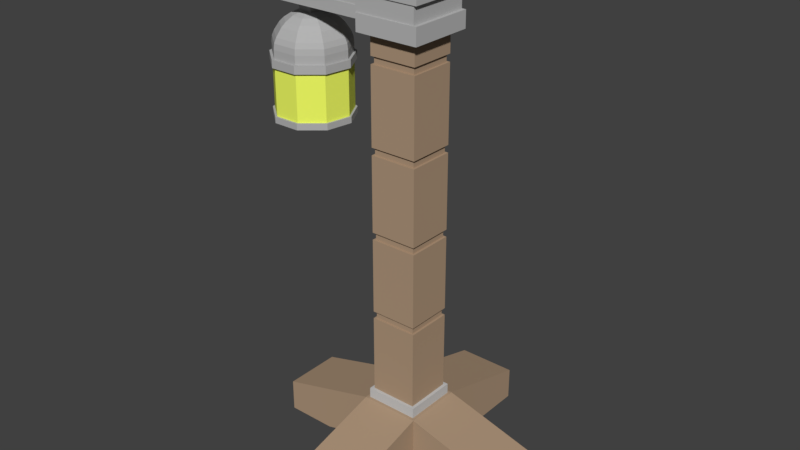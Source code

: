 # Source: Lampe.blend  (saved by Blender 2.79.0; exported with 4.5.12 LTS)
import bpy
from mathutils import Matrix  # noqa: F401  (used for matrix-valued properties, if any)

bpy.ops.wm.read_factory_settings(use_empty=True)
scene = bpy.context.scene
scene.name = 'Scene'

# ---- collections
col_collection_1 = bpy.data.collections.new('Collection 1'); scene.collection.children.link(col_collection_1)

# ---- materials (node trees are filled in below, after node groups)
mat_material_001 = bpy.data.materials.new('Material.001')
mat_material_001.alpha_threshold = 0.0
mat_material_001.use_transparent_shadow = False
mat_material_001.diffuse_color = (0.477, 0.477, 0.477, 1.0)
mat_material_001.roughness = 0.5
mat_material_001.specular_intensity = 0.0
mat_material = bpy.data.materials.new('Material')
mat_material.alpha_threshold = 0.0
mat_material.use_transparent_shadow = False
mat_material.diffuse_color = (0.4292, 0.3029, 0.201, 1.0)
mat_material.roughness = 0.5
mat_material.specular_intensity = 0.0
mat_material.line_color = (0.0, 0.0, 0.0, 1.0)
mat_lampelicht = bpy.data.materials.new('LampeLicht')
mat_lampelicht.alpha_threshold = 0.0
mat_lampelicht.use_transparent_shadow = False
mat_lampelicht.diffuse_color = (0.8867, 1.0, 0.1311, 1.0)
mat_lampelicht.roughness = 0.5
mat_lampelicht.specular_intensity = 0.0
mat_lampeau_en = bpy.data.materials.new('LampeAußen')
mat_lampeau_en.alpha_threshold = 0.0
mat_lampeau_en.use_transparent_shadow = False
mat_lampeau_en.diffuse_color = (0.448, 0.448, 0.448, 1.0)
mat_lampeau_en.roughness = 0.5
mat_lampeau_en.specular_intensity = 0.0
mat_material_003 = bpy.data.materials.new('Material.003')
mat_material_003.alpha_threshold = 0.0
mat_material_003.use_transparent_shadow = False
mat_material_003.diffuse_color = (0.5596, 0.5596, 0.5596, 1.0)
mat_material_003.roughness = 0.5
mat_material_003.specular_intensity = 0.0

# ---- material node trees

# ---- world
world_world = bpy.data.worlds.new('World'); scene.world = world_world
world_world.color = (0.05088, 0.05088, 0.05088)
world_world.use_sun_shadow = False
world_world.sun_shadow_jitter_overblur = 0.0
world_world.cycles.sampling_method = 'MANUAL'

# ---- meshes
me_cube_001 = bpy.data.meshes.new('Cube.001')
me_cube_001.from_pydata([(-2.36, -0.7004, 0.01376), (-2.36, -0.7004, 0.7134), (-2.36, 0.7004, 0.01376), (-2.36, 0.7004, 0.7134), (1.026, -1.0, -0.1359), (1.026, -1.0, 0.863), (1.026, 1.0, -0.1359), (1.026, 1.0, 0.863), (-0.262, 1.0, -0.1359), (-0.262, 1.0, 0.863), (-0.262, -1.0, -0.1359), (-0.262, -1.0, 0.863), (-0.3154, 0.7004, 0.01376), (-0.3154, -0.7004, 0.7134), (-0.3154, 0.7004, 0.7134), (-0.3154, -0.7004, 0.01376), (-1.784, 0.7004, 0.01376), (-2.063, 0.7004, 0.01376), (-1.784, -0.7004, 0.7134), (-2.063, -0.7004, 0.7134), (-2.063, 0.7004, 0.7134), (-1.784, 0.7004, 0.7134), (-2.063, -0.7004, 0.01376), (-1.784, -0.7004, 0.01376), (-2.36, 0.2335, 0.01376), (-2.36, -0.2335, 0.01376), (-2.36, -0.2335, 0.7134), (-2.36, 0.2335, 0.7134), (1.026, -0.3333, -0.1359), (1.026, 0.3333, -0.1359), (1.026, 0.3333, 0.863), (1.026, -0.3333, 0.863), (-0.262, 0.3333, 0.863), (-0.262, -0.3333, 0.863), (-0.262, 0.3333, -0.1359), (-0.262, -0.3333, -0.1359), (-0.3154, 0.2335, 0.01376), (-0.3154, -0.2335, 0.01376), (-0.3154, 0.2335, 0.7134), (-0.3154, -0.2335, 0.7134), (-2.063, 0.2335, 0.01376), (-2.063, -0.2335, 0.01376), (-1.784, 0.2335, 0.01376), (-1.784, -0.2335, 0.01376), (-1.784, 0.2335, 0.7134), (-1.784, -0.2335, 0.7134), (-2.063, 0.2335, 0.7134), (-2.063, -0.2335, 0.7134), (-2.063, 0.2335, -0.2473), (-2.063, -0.2335, -0.2473), (-1.784, 0.2335, -0.2473), (-1.784, -0.2335, -0.2473), (-2.36, -0.7004, 0.247), (-2.36, -0.7004, 0.4802), (-2.36, 0.7004, 0.4802), (-2.36, 0.7004, 0.247), (1.026, 1.0, 0.53), (1.026, 1.0, 0.1971), (1.026, -1.0, 0.53), (1.026, -1.0, 0.1971), (-0.262, -1.0, 0.53), (-0.262, -1.0, 0.1971), (-0.262, 1.0, 0.53), (-0.262, 1.0, 0.1971), (-0.3154, 0.7004, 0.4802), (-0.3154, 0.7004, 0.247), (-0.3154, -0.7004, 0.4802), (-0.3154, -0.7004, 0.247), (-2.063, 0.7004, 0.4802), (-2.063, 0.7004, 0.247), (-1.784, 0.7004, 0.4802), (-1.784, 0.7004, 0.247), (-1.784, -0.7004, 0.4802), (-1.784, -0.7004, 0.247), (-2.063, -0.7004, 0.4802), (-2.063, -0.7004, 0.247), (1.026, 0.3333, 0.53), (1.026, 0.3333, 0.1971), (1.026, -0.3333, 0.53), (1.026, -0.3333, 0.1971), (-2.36, -0.2335, 0.4802), (-2.36, -0.2335, 0.247), (-2.36, 0.2335, 0.4802), (-2.36, 0.2335, 0.247), (-2.306, -0.6749, 0.247), (-2.306, -0.6749, 0.4802), (-2.306, 0.6749, 0.4802), (-2.306, 0.6749, 0.247), (0.9565, 0.9636, 0.53), (0.9565, 0.9636, 0.1971), (0.9565, -0.9636, 0.53), (0.9565, -0.9636, 0.1971), (-0.2848, -0.9636, 0.53), (-0.2848, -0.9636, 0.1971), (-0.2848, 0.9636, 0.53), (-0.2848, 0.9636, 0.1971), (-0.3362, 0.6749, 0.4802), (-0.3362, 0.6749, 0.247), (-0.3362, -0.6749, 0.4802), (-0.3362, -0.6749, 0.247), (-2.02, 0.6749, 0.4802), (-2.02, 0.6749, 0.247), (-1.751, 0.6749, 0.4802), (-1.751, 0.6749, 0.247), (-1.751, -0.6749, 0.4802), (-1.751, -0.6749, 0.247), (-2.02, -0.6749, 0.4802), (-2.02, -0.6749, 0.247), (0.9565, 0.3212, 0.53), (0.9565, 0.3212, 0.1971), (0.9565, -0.3212, 0.53), (0.9565, -0.3212, 0.1971), (-2.306, -0.225, 0.4802), (-2.306, -0.225, 0.247), (-2.306, 0.225, 0.4802), (-2.306, 0.225, 0.247), (-1.793, 0.224, -0.2039), (-1.678, 0.4324, -0.2698), (-1.588, 0.5959, -0.3621), (-1.532, 0.6988, -0.4507), (-1.498, 0.7603, -0.5304), (-1.462, 0.8249, -0.6145), (-1.434, 0.8757, -0.7172), (-1.425, 0.8929, -0.8328), (-1.728, 0.05077, -0.2039), (-1.552, 0.09801, -0.2698), (-1.414, 0.1351, -0.3621), (-1.327, 0.1584, -0.4507), (-1.275, 0.1723, -0.5304), (-1.22, 0.187, -0.6145), (-1.178, 0.1985, -0.7172), (-1.163, 0.2024, -0.8328), (-1.75, -0.1462, -0.2039), (-1.596, -0.2822, -0.2698), (-1.474, -0.389, -0.3621), (-1.398, -0.4561, -0.4507), (-1.352, -0.4962, -0.5304), (-1.304, -0.5384, -0.6145), (-1.267, -0.5716, -0.7172), (-1.254, -0.5828, -0.8328), (-1.851, -0.2747, -0.2039), (-1.79, -0.5304, -0.2698), (-1.742, -0.731, -0.3621), (-1.712, -0.8573, -0.4507), (-1.694, -0.9326, -0.5304), (-1.675, -1.012, -0.6145), (-1.66, -1.074, -0.7172), (-1.655, -1.095, -0.8328), (-1.917, -8.251e-07, -0.185), (-1.982, -0.2747, -0.2039), (-2.043, -0.5304, -0.2698), (-2.091, -0.731, -0.3621), (-2.121, -0.8573, -0.4507), (-2.139, -0.9326, -0.5304), (-2.158, -1.012, -0.6145), (-2.173, -1.074, -0.7172), (-2.178, -1.095, -0.8328), (-2.083, -0.1462, -0.2039), (-2.237, -0.2822, -0.2698), (-2.359, -0.389, -0.3621), (-2.435, -0.4561, -0.4507), (-2.481, -0.4962, -0.5304), (-2.529, -0.5384, -0.6145), (-2.566, -0.5716, -0.7172), (-2.579, -0.5828, -0.8328), (-2.106, 0.05077, -0.2039), (-2.281, 0.09801, -0.2698), (-2.419, 0.1351, -0.3621), (-2.506, 0.1584, -0.4507), (-2.558, 0.1723, -0.5304), (-2.613, 0.187, -0.6145), (-2.655, 0.1985, -0.7172), (-2.67, 0.2024, -0.8328), (-2.04, 0.224, -0.2039), (-2.155, 0.4324, -0.2698), (-2.245, 0.5959, -0.3621), (-2.301, 0.6988, -0.4507), (-2.335, 0.7603, -0.5304), (-2.371, 0.8249, -0.6145), (-2.399, 0.8757, -0.7172), (-2.408, 0.8929, -0.8328), (-1.917, 0.2924, -0.2039), (-1.917, 0.5644, -0.2698), (-1.917, 0.7779, -0.3621), (-1.917, 0.9123, -0.4507), (-1.917, 0.9924, -0.5304), (-1.917, 1.077, -0.6145), (-1.917, 1.143, -0.7172), (-1.917, 1.166, -0.8328), (-1.425, 0.8929, -2.22), (-1.163, 0.2024, -2.22), (-1.254, -0.5828, -2.22), (-1.655, -1.095, -2.22), (-2.178, -1.095, -2.22), (-2.579, -0.5828, -2.22), (-2.67, 0.2024, -2.22), (-2.408, 0.8929, -2.22), (-1.917, 1.166, -2.22), (-2.719, 0.2156, -1.162), (-1.638, -1.167, -1.004), (-1.638, -1.167, -1.162), (-2.195, -1.167, -1.162), (-2.195, -1.167, -1.004), (-2.44, 0.9511, -1.004), (-2.44, 0.9511, -1.162), (-1.917, 1.242, -1.162), (-1.917, 1.242, -1.004), (-1.254, -0.5828, -1.005), (-1.254, -0.5828, -1.162), (-1.655, -1.095, -1.162), (-1.655, -1.095, -1.005), (-2.178, -1.095, -1.005), (-2.178, -1.095, -1.162), (-2.579, -0.5828, -1.162), (-2.579, -0.5828, -1.005), (-1.917, 1.166, -1.005), (-1.917, 1.166, -1.162), (-1.425, 0.8929, -1.162), (-1.425, 0.8929, -1.005), (-2.67, 0.2024, -1.162), (-2.67, 0.2024, -1.005), (-1.163, 0.2024, -1.005), (-1.163, 0.2024, -1.162), (-2.408, 0.8929, -1.162), (-2.408, 0.8929, -1.005), (-2.719, 0.2156, -1.004), (-1.114, 0.2156, -1.004), (-1.114, 0.2156, -1.162), (-1.393, 0.9511, -1.162), (-1.393, 0.9511, -1.004), (-1.211, -0.6208, -1.004), (-1.211, -0.6208, -1.162), (-2.622, -0.6208, -1.162), (-2.622, -0.6208, -1.004), (-1.163, 0.2024, -2.094), (-1.254, -0.5828, -2.094), (-1.655, -1.095, -2.094), (-2.178, -1.095, -2.094), (-2.579, -0.5828, -2.094), (-2.67, 0.2024, -2.094), (-2.408, 0.8929, -2.094), (-1.917, 1.166, -2.094), (-1.425, 0.8929, -2.094), (-1.124, 0.213, -2.22), (-1.399, 0.9395, -2.22), (-1.219, -0.6132, -2.22), (-1.641, -1.152, -2.22), (-2.192, -1.152, -2.22), (-2.614, -0.6132, -2.22), (-2.709, 0.213, -2.22), (-2.434, 0.9395, -2.22), (-1.917, 1.226, -2.22), (-1.219, -0.6132, -2.094), (-1.641, -1.152, -2.094), (-2.192, -1.152, -2.094), (-2.614, -0.6132, -2.094), (-2.709, 0.213, -2.094), (-1.917, 1.226, -2.094), (-1.399, 0.9395, -2.094), (-1.124, 0.213, -2.094), (-2.434, 0.9395, -2.094), (0.9739, 0.9093, -8.461), (0.9739, -0.9093, -8.461), (-0.2197, -0.9093, -8.461), (-0.2197, 0.9093, -8.461), (0.916, 0.821, -7.521), (0.916, -0.821, -7.521), (-0.1617, -0.821, -7.521), (-0.1617, 0.821, -7.521), (-2.261, -0.9093, -8.739), (-2.261, 0.9093, -8.739), (-2.261, -0.9093, -8.075), (-2.261, 0.9093, -8.075), (0.9739, 4.02, -8.739), (-0.2197, 4.02, -8.739), (0.9739, 4.02, -8.075), (-0.2197, 4.02, -8.075), (3.015, 0.9093, -8.739), (3.015, -0.9093, -8.739), (3.015, 0.9093, -8.075), (3.015, -0.9093, -8.075), (0.9739, -4.02, -8.739), (-0.2197, -4.02, -8.739), (0.9739, -4.02, -8.075), (-0.2197, -4.02, -8.075), (-1.24, -0.9093, -7.798), (-1.24, -0.9093, -8.738), (-1.24, 0.9093, -7.798), (-1.24, 0.9093, -8.738), (0.9739, 2.464, -8.738), (0.9739, 2.464, -7.798), (-0.2197, 2.464, -7.798), (-0.2197, 2.464, -8.738), (1.995, -0.9093, -7.798), (1.995, 0.9093, -7.798), (1.995, -0.9093, -8.738), (1.995, 0.9093, -8.738), (-0.2197, -2.464, -7.798), (0.9739, -2.464, -7.798), (-0.2197, -2.464, -8.738), (0.9739, -2.464, -8.738), (0.9739, 0.9093, -7.521), (0.9739, -0.9093, -7.521), (-0.2197, 0.9093, -7.521), (-0.2197, -0.9093, -7.521), (0.8536, 0.7259, -7.313), (0.8536, -0.7259, -7.313), (-0.09933, 0.7259, -7.313), (-0.09933, -0.7259, -7.313), (0.916, 0.821, -7.313), (0.916, -0.821, -7.313), (-0.1617, 0.821, -7.313), (-0.1617, -0.821, -7.313), (-0.09933, -0.7259, 1.04), (-0.09933, 0.7259, 1.04), (0.8536, -0.7259, 1.04), (0.8536, 0.7259, 1.04), (-0.05704, -0.6615, -0.7042), (-0.05704, -0.6615, -0.5578), (0.8113, -0.6615, -0.5578), (0.8113, -0.6615, -0.7042), (-0.05704, -0.6615, -2.375), (-0.05704, -0.6615, -2.228), (0.8113, -0.6615, -2.228), (0.8113, -0.6615, -2.375), (-0.05704, -0.6615, -4.045), (-0.05704, -0.6615, -3.899), (0.8113, -0.6615, -3.899), (0.8113, -0.6615, -4.045), (-0.05704, -0.6615, -5.716), (-0.05704, -0.6615, -5.57), (0.8113, -0.6615, -5.57), (0.8113, -0.6615, -5.716), (-0.09933, 0.7259, -0.5578), (-0.09933, 0.7259, -0.7042), (-0.09933, 0.7259, -2.228), (-0.09933, 0.7259, -2.375), (-0.09933, 0.7259, -3.899), (-0.09933, 0.7259, -4.045), (-0.09933, 0.7259, -5.57), (-0.09933, 0.7259, -5.716), (0.8536, 0.7259, -5.716), (0.8536, 0.7259, -5.57), (0.8536, 0.7259, -4.045), (0.8536, 0.7259, -3.899), (0.8536, 0.7259, -2.375), (0.8536, 0.7259, -2.228), (0.8536, 0.7259, -0.7042), (0.8536, 0.7259, -0.5578), (-0.09933, -0.7259, -0.5578), (-0.09933, -0.7259, -0.7042), (-0.09933, -0.7259, -2.228), (-0.09933, -0.7259, -2.375), (-0.09933, -0.7259, -3.899), (-0.09933, -0.7259, -4.045), (-0.09933, -0.7259, -5.57), (-0.09933, -0.7259, -5.716), (0.8536, -0.7259, -5.716), (0.8536, -0.7259, -5.57), (0.8536, -0.7259, -4.045), (0.8536, -0.7259, -3.899), (0.8536, -0.7259, -2.375), (0.8536, -0.7259, -2.228), (0.8536, -0.7259, -0.7042), (0.8536, -0.7259, -0.5578), (0.8113, 0.6615, -5.716), (0.8113, 0.6615, -5.57), (0.8113, 0.6615, -4.045), (0.8113, 0.6615, -3.899), (0.8113, 0.6615, -2.375), (0.8113, 0.6615, -2.228), (0.8113, 0.6615, -0.7042), (0.8113, 0.6615, -0.5578), (-0.05704, 0.6615, -5.57), (-0.05704, 0.6615, -5.716), (-0.05704, 0.6615, -3.899), (-0.05704, 0.6615, -4.045), (-0.05704, 0.6615, -2.228), (-0.05704, 0.6615, -2.375), (-0.05704, 0.6615, -0.5578), (-0.05704, 0.6615, -0.7042)], [], [(82, 27, 3, 54), (62, 9, 7, 56), (78, 31, 5, 58), (74, 19, 1, 53), (35, 28, 4, 10), (47, 26, 1, 19), (31, 33, 11, 5), (37, 35, 10, 15), (58, 5, 11, 60), (64, 14, 9, 62), (70, 21, 14, 64), (43, 37, 15, 23), (33, 39, 13, 11), (60, 11, 13, 66), (25, 41, 22, 0), (41, 43, 23, 22), (54, 3, 20, 68), (68, 20, 21, 70), (39, 45, 18, 13), (45, 47, 19, 18), (66, 13, 18, 72), (72, 18, 19, 74), (21, 20, 46, 44), (44, 46, 47, 45), (14, 21, 44, 38), (38, 44, 45, 39), (17, 16, 42, 40), (43, 41, 49, 51), (2, 17, 40, 24), (24, 40, 41, 25), (9, 14, 38, 32), (32, 38, 39, 33), (16, 12, 36, 42), (42, 36, 37, 43), (12, 8, 34, 36), (36, 34, 35, 37), (7, 9, 32, 30), (30, 32, 33, 31), (20, 3, 27, 46), (46, 27, 26, 47), (8, 6, 29, 34), (34, 29, 28, 35), (56, 7, 30, 76), (76, 30, 31, 78), (53, 1, 26, 80), (80, 26, 27, 82), (48, 50, 51, 49), (42, 43, 51, 50), (41, 40, 48, 49), (40, 42, 50, 48), (25, 81, 83, 24), (69, 55, 87, 101), (0, 52, 81, 25), (78, 58, 90, 110), (29, 77, 79, 28), (83, 81, 113, 115), (6, 57, 77, 29), (68, 70, 102, 100), (23, 73, 75, 22), (59, 79, 111, 91), (15, 67, 73, 23), (71, 69, 101, 103), (17, 69, 71, 16), (74, 53, 85, 106), (2, 55, 69, 17), (66, 72, 104, 98), (10, 61, 67, 15), (52, 75, 107, 84), (16, 71, 65, 12), (73, 67, 99, 105), (12, 65, 63, 8), (58, 60, 92, 90), (4, 59, 61, 10), (72, 74, 106, 104), (22, 75, 52, 0), (61, 59, 91, 93), (28, 79, 59, 4), (75, 73, 105, 107), (8, 63, 57, 6), (64, 62, 94, 96), (24, 83, 55, 2), (56, 76, 108, 88), (113, 112, 114, 115), (84, 85, 112, 113), (109, 108, 110, 111), (89, 88, 108, 109), (105, 104, 106, 107), (99, 98, 104, 105), (101, 100, 102, 103), (87, 86, 100, 101), (93, 92, 98, 99), (103, 102, 96, 97), (97, 96, 94, 95), (91, 90, 92, 93), (107, 106, 85, 84), (111, 110, 90, 91), (95, 94, 88, 89), (115, 114, 86, 87), (80, 82, 114, 112), (57, 63, 95, 89), (54, 68, 100, 86), (81, 52, 84, 113), (62, 56, 88, 94), (67, 61, 93, 99), (53, 80, 112, 85), (55, 83, 115, 87), (60, 66, 98, 92), (79, 77, 109, 111), (82, 54, 86, 114), (65, 71, 103, 97), (76, 78, 110, 108), (70, 64, 96, 102), (77, 57, 89, 109), (63, 65, 97, 95), (185, 184, 119, 120), (186, 185, 120, 121), (187, 186, 121, 122), (188, 187, 122, 123), (181, 148, 116), (182, 181, 116, 117), (183, 182, 117, 118), (184, 183, 118, 119), (119, 118, 126, 127), (120, 119, 127, 128), (121, 120, 128, 129), (122, 121, 129, 130), (123, 122, 130, 131), (116, 148, 124), (117, 116, 124, 125), (118, 117, 125, 126), (131, 130, 138, 139), (124, 148, 132), (125, 124, 132, 133), (126, 125, 133, 134), (127, 126, 134, 135), (128, 127, 135, 136), (129, 128, 136, 137), (130, 129, 137, 138), (136, 135, 143, 144), (137, 136, 144, 145), (138, 137, 145, 146), (139, 138, 146, 147), (132, 148, 140), (133, 132, 140, 141), (134, 133, 141, 142), (135, 134, 142, 143), (140, 148, 149), (141, 140, 149, 150), (142, 141, 150, 151), (143, 142, 151, 152), (144, 143, 152, 153), (145, 144, 153, 154), (146, 145, 154, 155), (147, 146, 155, 156), (153, 152, 160, 161), (154, 153, 161, 162), (155, 154, 162, 163), (156, 155, 163, 164), (149, 148, 157), (150, 149, 157, 158), (151, 150, 158, 159), (152, 151, 159, 160), (158, 157, 165, 166), (159, 158, 166, 167), (160, 159, 167, 168), (161, 160, 168, 169), (162, 161, 169, 170), (163, 162, 170, 171), (164, 163, 171, 172), (157, 148, 165), (170, 169, 177, 178), (171, 170, 178, 179), (172, 171, 179, 180), (165, 148, 173), (166, 165, 173, 174), (167, 166, 174, 175), (168, 167, 175, 176), (169, 168, 176, 177), (175, 174, 182, 183), (176, 175, 183, 184), (177, 176, 184, 185), (178, 177, 185, 186), (179, 178, 186, 187), (180, 179, 187, 188), (173, 148, 181), (174, 173, 181, 182), (237, 238, 255, 254), (236, 237, 254, 253), (193, 192, 246, 247), (164, 172, 220, 214), (131, 139, 207, 221), (123, 131, 221, 218), (172, 180, 224, 220), (147, 156, 211, 210), (180, 188, 215, 224), (189, 190, 191, 192, 193, 194, 195, 196, 197), (234, 235, 252, 259), (156, 164, 214, 211), (205, 204, 203, 206), (238, 239, 256, 255), (192, 191, 245, 246), (188, 123, 218, 215), (242, 234, 259, 258), (191, 190, 243, 245), (189, 197, 251, 244), (212, 209, 200, 201), (222, 217, 228, 227), (207, 210, 199, 230), (219, 213, 232, 198), (224, 215, 206, 203), (209, 208, 231, 200), (220, 224, 203, 225), (221, 207, 230, 226), (211, 214, 233, 202), (139, 147, 210, 207), (201, 200, 199, 202), (204, 198, 225, 203), (227, 228, 229, 226), (231, 227, 226, 230), (198, 232, 233, 225), (228, 205, 206, 229), (232, 201, 202, 233), (200, 231, 230, 199), (214, 220, 225, 233), (217, 216, 205, 228), (218, 221, 226, 229), (210, 211, 202, 199), (215, 218, 229, 206), (223, 219, 198, 204), (213, 212, 201, 232), (216, 223, 204, 205), (208, 222, 227, 231), (222, 208, 235, 234), (212, 213, 238, 237), (223, 216, 241, 240), (208, 209, 236, 235), (219, 223, 240, 239), (216, 217, 242, 241), (217, 222, 234, 242), (213, 219, 239, 238), (209, 212, 237, 236), (253, 254, 247, 246), (255, 256, 249, 248), (258, 259, 243, 244), (257, 258, 244, 251), (256, 260, 250, 249), (252, 253, 246, 245), (260, 257, 251, 250), (254, 255, 248, 247), (259, 252, 245, 243), (194, 193, 247, 248), (240, 241, 257, 260), (195, 194, 248, 249), (235, 236, 253, 252), (196, 195, 249, 250), (239, 240, 260, 256), (197, 196, 250, 251), (190, 189, 244, 243), (241, 242, 258, 257), (261, 262, 263, 264), (266, 265, 309, 310), (294, 293, 280, 279), (298, 297, 284, 283), (286, 285, 271, 269), (290, 289, 273, 275), (269, 271, 272, 270), (285, 287, 272, 271), (287, 288, 270, 272), (288, 286, 269, 270), (275, 273, 274, 276), (291, 290, 275, 276), (292, 291, 276, 274), (289, 292, 274, 273), (277, 279, 280, 278), (293, 295, 278, 280), (296, 294, 279, 277), (295, 296, 277, 278), (281, 283, 284, 282), (297, 299, 282, 284), (300, 298, 283, 281), (299, 300, 281, 282), (264, 263, 286, 288), (303, 264, 288, 287), (304, 303, 287, 285), (263, 304, 285, 286), (261, 264, 292, 289), (264, 303, 291, 292), (303, 301, 290, 291), (301, 261, 289, 290), (262, 261, 296, 295), (261, 301, 294, 296), (302, 262, 295, 293), (301, 302, 293, 294), (263, 262, 300, 299), (262, 302, 298, 300), (304, 263, 299, 297), (302, 304, 297, 298), (265, 266, 302, 301), (268, 265, 301, 303), (266, 267, 304, 302), (267, 268, 303, 304), (268, 267, 312, 311), (265, 268, 311, 309), (267, 266, 310, 312), (305, 306, 310, 309), (307, 305, 309, 311), (306, 308, 312, 310), (308, 307, 311, 312), (335, 351, 350, 334), (346, 335, 334, 347), (349, 364, 315, 313), (316, 314, 313, 315), (351, 362, 363, 350), (331, 330, 329, 332), (308, 306, 357, 356), (355, 358, 359, 354), (353, 360, 361, 352), (358, 342, 343, 359), (360, 344, 345, 361), (362, 346, 347, 363), (364, 348, 316, 315), (306, 305, 341, 357), (305, 307, 340, 341), (342, 339, 338, 343), (344, 337, 336, 345), (307, 308, 356, 340), (339, 355, 354, 338), (337, 353, 352, 336), (348, 333, 314, 316), (356, 357, 332, 329), (343, 338, 376, 367), (337, 344, 368, 375), (350, 363, 320, 317), (355, 339, 373, 330), (358, 355, 330, 331), (341, 340, 374, 365), (363, 347, 371, 320), (339, 342, 366, 373), (364, 349, 318, 319), (348, 364, 319, 372), (334, 350, 317, 380), (352, 361, 324, 321), (361, 345, 369, 324), (349, 333, 379, 318), (346, 362, 323, 370), (333, 349, 313, 314), (327, 326, 325, 328), (323, 322, 321, 324), (319, 318, 317, 320), (366, 331, 332, 365), (368, 327, 328, 367), (370, 323, 324, 369), (372, 319, 320, 371), (330, 373, 374, 329), (326, 375, 376, 325), (322, 377, 378, 321), (318, 379, 380, 317), (373, 366, 365, 374), (375, 368, 367, 376), (377, 370, 369, 378), (379, 372, 371, 380), (340, 356, 329, 374), (342, 358, 331, 366), (335, 346, 370, 377), (353, 337, 375, 326), (357, 341, 365, 332), (345, 336, 378, 369), (360, 353, 326, 327), (333, 348, 372, 379), (338, 354, 325, 376), (344, 360, 327, 368), (347, 334, 380, 371), (354, 359, 328, 325), (351, 335, 377, 322), (359, 343, 367, 328), (362, 351, 322, 323), (336, 352, 321, 378)])
me_cube_001.polygons.foreach_set('material_index', [0, 0, 0, 0, 0, 0, 0, 0, 0, 0, 0, 0, 0, 0, 0, 0, 0, 0, 0, 0, 0, 0, 0, 0, 0, 0, 0, 0, 0, 0, 0, 0, 0, 0, 0, 0, 0, 0, 0, 0, 0, 0, 0, 0, 0, 0, 0, 0, 0, 0, 0, 0, 0, 0, 0, 0, 0, 0, 0, 0, 0, 0, 0, 0, 0, 0, 0, 0, 0, 0, 0, 0, 0, 0, 0, 0, 0, 0, 0, 0, 0, 0, 0, 0, 0, 0, 0, 0, 0, 0, 0, 0, 0, 0, 0, 0, 0, 0, 0, 0, 0, 0, 0, 0, 0, 0, 0, 0, 0, 0, 0, 0, 0, 0, 3, 3, 3, 3, 3, 3, 3, 3, 3, 3, 3, 3, 3, 3, 3, 3, 3, 3, 3, 3, 3, 3, 3, 3, 3, 3, 3, 3, 3, 3, 3, 3, 3, 3, 3, 3, 3, 3, 3, 3, 3, 3, 3, 3, 3, 3, 3, 3, 3, 3, 3, 3, 3, 3, 3, 3, 3, 3, 3, 3, 3, 3, 3, 3, 3, 3, 3, 3, 3, 3, 3, 3, 3, 3, 3, 3, 3, 3, 3, 3, 3, 3, 3, 3, 3, 3, 3, 3, 3, 3, 3, 3, 3, 3, 3, 3, 3, 3, 3, 3, 3, 3, 3, 3, 3, 3, 3, 3, 3, 3, 3, 3, 3, 3, 3, 3, 3, 3, 2, 2, 2, 2, 2, 2, 2, 2, 2, 3, 3, 3, 3, 3, 3, 3, 3, 3, 3, 3, 3, 3, 3, 3, 3, 3, 3, 1, 4, 1, 1, 1, 1, 1, 1, 1, 1, 1, 1, 1, 1, 1, 1, 1, 1, 1, 1, 1, 1, 1, 1, 1, 1, 1, 1, 1, 1, 1, 1, 1, 1, 1, 1, 1, 1, 1, 1, 1, 1, 4, 4, 4, 4, 4, 4, 4, 1, 1, 1, 1, 1, 1, 1, 1, 1, 1, 1, 1, 1, 1, 1, 1, 1, 1, 1, 1, 1, 1, 1, 1, 1, 1, 1, 1, 1, 1, 1, 1, 1, 1, 1, 1, 1, 1, 1, 1, 1, 1, 1, 1, 1, 1, 1, 1, 1, 1, 1, 1, 1, 1, 1, 1, 1, 1, 1, 1, 1, 1, 1, 1, 1, 1, 1, 1, 1])
me_cube_001.materials.append(mat_material_001)
me_cube_001.materials.append(mat_material)
me_cube_001.materials.append(mat_lampelicht)
me_cube_001.materials.append(mat_lampeau_en)
me_cube_001.materials.append(mat_material_003)
me_cube_001.use_remesh_preserve_volume = False
me_cube_001.use_remesh_preserve_attributes = False
me_cube_001.use_mirror_vertex_groups = False
me_cube_001.update()

# ---- objects
ob_cube_001 = bpy.data.objects.new('Cube.001', me_cube_001)

# ---- transforms, parenting, visibility, modifiers, constraints
ob_cube_001.location = (-0.04247, 0.0, 1.824)
ob_cube_001.scale = (0.209, 0.1372, 0.209)
ob_cube_001.lineart.crease_threshold = 0.0

# ---- collection membership
col_collection_1.objects.link(ob_cube_001)

# ---- scene / render settings (as saved in the file)
scene.frame_start = 1; scene.frame_end = 250; scene.frame_set(1)
scene.render.engine = 'BLENDER_EEVEE_NEXT'
scene.render.resolution_percentage = 50
scene.render.dither_intensity = 0.0
scene.cycles.use_denoising = False
scene.cycles.samples = 128
scene.cycles.sampling_pattern = 'TABULATED_SOBOL'
scene.cycles.use_adaptive_sampling = False
scene.cycles.use_light_tree = False
scene.cycles.blur_glossy = 0.0
scene.cycles.sample_clamp_indirect = 0.0
scene.view_settings.view_transform = 'Standard'
bpy.context.view_layer.update()

# ---- added for rendering (the .blend has no active camera and no usable light): camera, sun
cam_auto = bpy.data.cameras.new('AutoCamera')
cam_auto.lens = 50.0
cam_auto.sensor_width = 36.0
cam_auto.clip_end = 1000.0
ob_auto_camera = bpy.data.objects.new('AutoCamera', cam_auto)
scene.collection.objects.link(ob_auto_camera)
ob_auto_camera.location = (2.40618, -2.90124, 2.95348)
ob_auto_camera.rotation_euler = (1.09748, -7.21219e-08, 0.694738)
scene.camera = ob_auto_camera
light_auto_sun = bpy.data.lights.new('AutoSun', 'SUN')
light_auto_sun.energy = 3.0
light_auto_sun.angle = 0.0523599
ob_auto_sun = bpy.data.objects.new('AutoSun', light_auto_sun)
scene.collection.objects.link(ob_auto_sun)
ob_auto_sun.rotation_euler = (0.872665, 0.174533, 0.523599)
bpy.context.view_layer.update()
